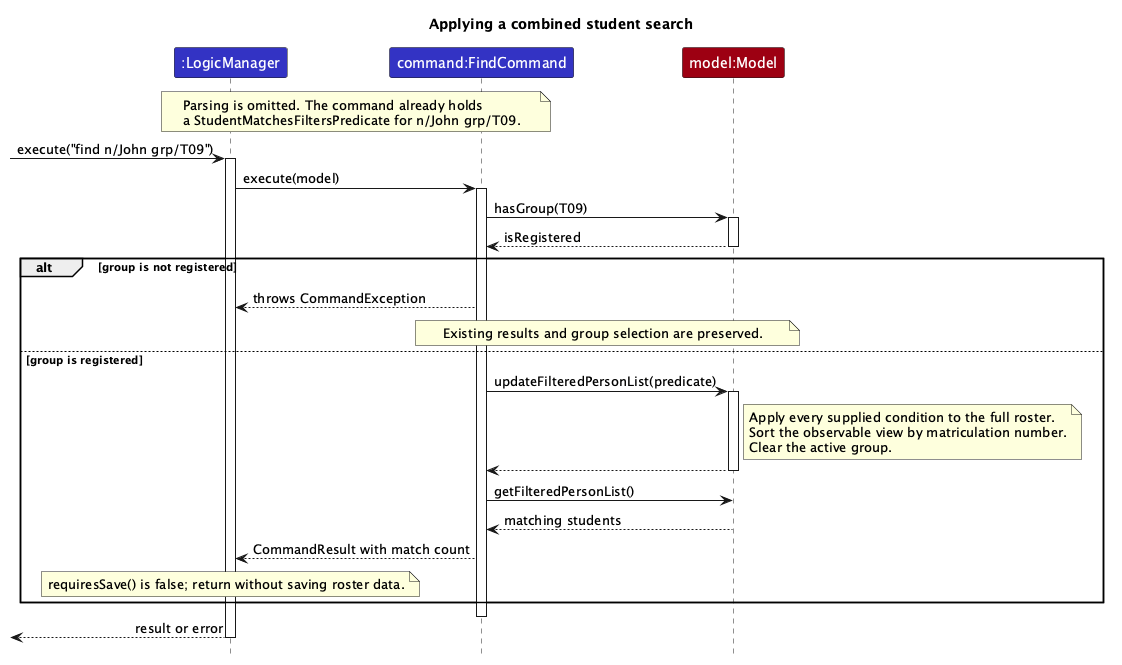

The diagram above was rendered by PlantUML. Its source (embedded in the PNG):
@startuml
skinparam ParticipantFontColor White
skinparam Shadowing false
hide footbox
skinparam ArrowFontStyle plain
title Applying a combined student search
participant ":LogicManager" as Logic #3333C4
participant "command:FindCommand" as Find #3333C4
participant "model:Model" as Model #9D0012

note over Logic, Find
  Parsing is omitted. The command already holds
  a StudentMatchesFiltersPredicate for n/John grp/T09.
end note
[-> Logic : execute("find n/John grp/T09")
activate Logic
Logic -> Find : execute(model)
activate Find
Find -> Model : hasGroup(T09)
activate Model
Model --> Find : isRegistered
deactivate Model
alt group is not registered
    Find --> Logic : throws CommandException
    note over Find, Model : Existing results and group selection are preserved.
else group is registered
    Find -> Model : updateFilteredPersonList(predicate)
    activate Model
    note right of Model
      Apply every supplied condition to the full roster.
      Sort the observable view by matriculation number.
      Clear the active group.
    end note
    Model --> Find
    deactivate Model
    Find -> Model : getFilteredPersonList()
    Model --> Find : matching students
    Find --> Logic : CommandResult with match count
    note over Logic : requiresSave() is false; return without saving roster data.
end
deactivate Find
[<-- Logic : result or error
deactivate Logic
@enduml